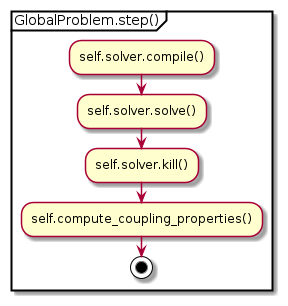

The diagram above was rendered by PlantUML. Its source (embedded in the PNG):
@startuml

partition GlobalProblem.step() {

    :self.solver.compile();
    :self.solver.solve();
    :self.solver.kill();
    :self.compute_coupling_properties();
    stop

}

@enduml